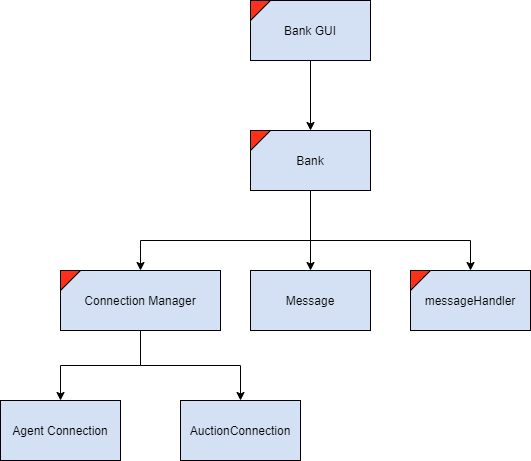

The diagram above was exported from draw.io. Its source (the exported page's mxGraphModel, read from the mxfile embedded in the PNG):
<mxGraphModel dx="1326" dy="816" grid="1" gridSize="10" guides="1" tooltips="1" connect="1" arrows="1" fold="1" page="1" pageScale="1" pageWidth="826" pageHeight="1169" background="#ffffff" math="0" shadow="0">
  <root>
    <mxCell id="0" />
    <mxCell id="1" parent="0" />
    <mxCell id="vtNEoMK_4vjYYNMwFc74-25" style="edgeStyle=orthogonalEdgeStyle;rounded=0;orthogonalLoop=1;jettySize=auto;html=1;" edge="1" parent="1" source="vOmckayKybeVbXUVueO9-117" target="vtNEoMK_4vjYYNMwFc74-8">
      <mxGeometry relative="1" as="geometry">
        <mxPoint x="330" y="320" as="targetPoint" />
        <Array as="points">
          <mxPoint x="330" y="280" />
          <mxPoint x="160" y="280" />
        </Array>
      </mxGeometry>
    </mxCell>
    <mxCell id="vtNEoMK_4vjYYNMwFc74-50" style="edgeStyle=orthogonalEdgeStyle;rounded=0;orthogonalLoop=1;jettySize=auto;html=1;" edge="1" parent="1" source="vOmckayKybeVbXUVueO9-117" target="vtNEoMK_4vjYYNMwFc74-18">
      <mxGeometry relative="1" as="geometry" />
    </mxCell>
    <mxCell id="vtNEoMK_4vjYYNMwFc74-53" style="edgeStyle=orthogonalEdgeStyle;rounded=0;orthogonalLoop=1;jettySize=auto;html=1;" edge="1" parent="1" source="vOmckayKybeVbXUVueO9-117" target="vtNEoMK_4vjYYNMwFc74-51">
      <mxGeometry relative="1" as="geometry">
        <Array as="points">
          <mxPoint x="330" y="280" />
          <mxPoint x="490" y="280" />
        </Array>
      </mxGeometry>
    </mxCell>
    <mxCell id="vOmckayKybeVbXUVueO9-117" value="Bank" style="rounded=0;whiteSpace=wrap;html=1;fillColor=#D4E1F5;" parent="1" vertex="1">
      <mxGeometry x="270" y="170" width="120" height="60" as="geometry" />
    </mxCell>
    <mxCell id="vtNEoMK_4vjYYNMwFc74-2" value="" style="verticalLabelPosition=bottom;verticalAlign=top;html=1;shape=mxgraph.basic.orthogonal_triangle;rounded=1;fillColor=#FF3019;rotation=90;" vertex="1" parent="1">
      <mxGeometry x="80" y="310" width="20" height="20" as="geometry" />
    </mxCell>
    <mxCell id="vtNEoMK_4vjYYNMwFc74-3" value="" style="verticalLabelPosition=bottom;verticalAlign=top;html=1;shape=mxgraph.basic.orthogonal_triangle;rounded=1;fillColor=#FF3019;rotation=90;" vertex="1" parent="1">
      <mxGeometry x="270" y="170" width="20" height="20" as="geometry" />
    </mxCell>
    <mxCell id="vtNEoMK_4vjYYNMwFc74-47" style="edgeStyle=orthogonalEdgeStyle;rounded=0;orthogonalLoop=1;jettySize=auto;html=1;" edge="1" parent="1" source="vtNEoMK_4vjYYNMwFc74-8" target="vtNEoMK_4vjYYNMwFc74-31">
      <mxGeometry relative="1" as="geometry" />
    </mxCell>
    <mxCell id="vtNEoMK_4vjYYNMwFc74-49" style="edgeStyle=orthogonalEdgeStyle;rounded=0;orthogonalLoop=1;jettySize=auto;html=1;" edge="1" parent="1" source="vtNEoMK_4vjYYNMwFc74-8" target="vtNEoMK_4vjYYNMwFc74-48">
      <mxGeometry relative="1" as="geometry" />
    </mxCell>
    <mxCell id="vtNEoMK_4vjYYNMwFc74-8" value="Connection Manager" style="rounded=0;whiteSpace=wrap;html=1;fillColor=#D4E1F5;" vertex="1" parent="1">
      <mxGeometry x="80" y="310" width="160" height="60" as="geometry" />
    </mxCell>
    <mxCell id="vtNEoMK_4vjYYNMwFc74-18" value="Message" style="rounded=0;whiteSpace=wrap;html=1;fillColor=#D4E1F5;" vertex="1" parent="1">
      <mxGeometry x="270" y="310" width="120" height="60" as="geometry" />
    </mxCell>
    <mxCell id="vtNEoMK_4vjYYNMwFc74-26" value="" style="verticalLabelPosition=bottom;verticalAlign=top;html=1;shape=mxgraph.basic.orthogonal_triangle;rounded=1;fillColor=#FF3019;rotation=90;" vertex="1" parent="1">
      <mxGeometry x="80" y="310" width="20" height="20" as="geometry" />
    </mxCell>
    <mxCell id="vtNEoMK_4vjYYNMwFc74-31" value="Agent Connection" style="rounded=0;whiteSpace=wrap;html=1;fillColor=#D4E1F5;" vertex="1" parent="1">
      <mxGeometry x="20" y="440" width="120" height="60" as="geometry" />
    </mxCell>
    <mxCell id="vtNEoMK_4vjYYNMwFc74-46" style="edgeStyle=orthogonalEdgeStyle;rounded=0;orthogonalLoop=1;jettySize=auto;html=1;" edge="1" parent="1" source="vtNEoMK_4vjYYNMwFc74-44" target="vOmckayKybeVbXUVueO9-117">
      <mxGeometry relative="1" as="geometry" />
    </mxCell>
    <mxCell id="vtNEoMK_4vjYYNMwFc74-44" value="Bank GUI" style="rounded=0;whiteSpace=wrap;html=1;fillColor=#D4E1F5;" vertex="1" parent="1">
      <mxGeometry x="270" y="40" width="120" height="60" as="geometry" />
    </mxCell>
    <mxCell id="vtNEoMK_4vjYYNMwFc74-45" value="" style="verticalLabelPosition=bottom;verticalAlign=top;html=1;shape=mxgraph.basic.orthogonal_triangle;rounded=1;fillColor=#FF3019;rotation=90;" vertex="1" parent="1">
      <mxGeometry x="270" y="40" width="20" height="20" as="geometry" />
    </mxCell>
    <mxCell id="vtNEoMK_4vjYYNMwFc74-48" value="AuctionConnection" style="rounded=0;whiteSpace=wrap;html=1;fillColor=#D4E1F5;" vertex="1" parent="1">
      <mxGeometry x="200" y="440" width="120" height="60" as="geometry" />
    </mxCell>
    <mxCell id="vtNEoMK_4vjYYNMwFc74-51" value="messageHandler" style="rounded=0;whiteSpace=wrap;html=1;fillColor=#D4E1F5;" vertex="1" parent="1">
      <mxGeometry x="430" y="310" width="120" height="60" as="geometry" />
    </mxCell>
    <mxCell id="vtNEoMK_4vjYYNMwFc74-52" value="" style="verticalLabelPosition=bottom;verticalAlign=top;html=1;shape=mxgraph.basic.orthogonal_triangle;rounded=1;fillColor=#FF3019;rotation=90;" vertex="1" parent="1">
      <mxGeometry x="430" y="310" width="20" height="20" as="geometry" />
    </mxCell>
  </root>
</mxGraphModel>